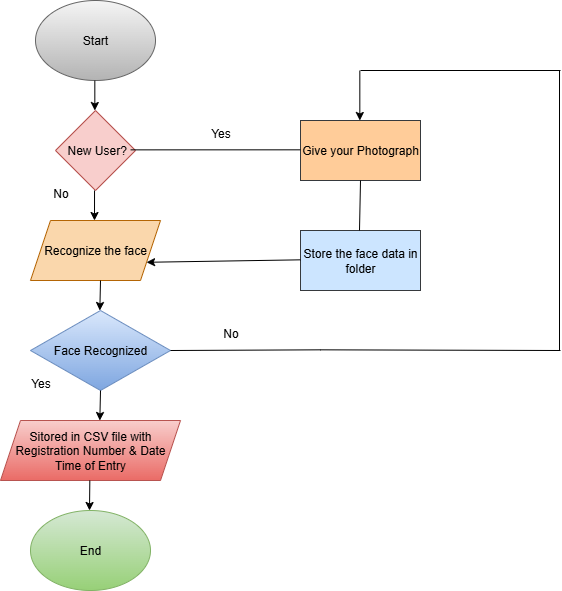

The diagram above was exported from draw.io. Its source (the exported page's mxGraphModel, read from the mxfile embedded in the PNG):
<mxGraphModel dx="1163" dy="631" grid="1" gridSize="10" guides="1" tooltips="1" connect="1" arrows="1" fold="1" page="1" pageScale="1" pageWidth="850" pageHeight="1100" math="0" shadow="0">
  <root>
    <mxCell id="0" />
    <mxCell id="1" parent="0" />
    <mxCell id="sK4C8G9KK7uIbZ40CNrX-2" value="&amp;nbsp;New User?" style="rhombus;whiteSpace=wrap;html=1;fillColor=#f8cecc;strokeColor=#b85450;" vertex="1" parent="1">
      <mxGeometry x="345" y="120" width="80" height="80" as="geometry" />
    </mxCell>
    <mxCell id="sK4C8G9KK7uIbZ40CNrX-3" value="Recognize the face" style="shape=parallelogram;perimeter=parallelogramPerimeter;whiteSpace=wrap;html=1;fixedSize=1;fillColor=#fad7ac;strokeColor=#b46504;" vertex="1" parent="1">
      <mxGeometry x="320" y="230" width="130" height="60" as="geometry" />
    </mxCell>
    <mxCell id="sK4C8G9KK7uIbZ40CNrX-4" value="Face Recognized" style="rhombus;whiteSpace=wrap;html=1;fillColor=#dae8fc;gradientColor=#7ea6e0;strokeColor=#6c8ebf;" vertex="1" parent="1">
      <mxGeometry x="320" y="320" width="140" height="80" as="geometry" />
    </mxCell>
    <mxCell id="sK4C8G9KK7uIbZ40CNrX-5" value="Sitored in CSV file with Registration Number &amp;amp; Date Time of Entry" style="shape=parallelogram;perimeter=parallelogramPerimeter;whiteSpace=wrap;html=1;fixedSize=1;fillColor=#f8cecc;gradientColor=#ea6b66;strokeColor=#b85450;" vertex="1" parent="1">
      <mxGeometry x="290" y="430" width="180" height="60" as="geometry" />
    </mxCell>
    <mxCell id="sK4C8G9KK7uIbZ40CNrX-6" value="End" style="ellipse;whiteSpace=wrap;html=1;fillColor=#d5e8d4;strokeColor=#82b366;gradientColor=#97d077;" vertex="1" parent="1">
      <mxGeometry x="320" y="520" width="120" height="80" as="geometry" />
    </mxCell>
    <mxCell id="sK4C8G9KK7uIbZ40CNrX-7" value="Start" style="ellipse;whiteSpace=wrap;html=1;fillColor=#f5f5f5;gradientColor=#b3b3b3;strokeColor=#666666;" vertex="1" parent="1">
      <mxGeometry x="325" y="10" width="120" height="80" as="geometry" />
    </mxCell>
    <mxCell id="sK4C8G9KK7uIbZ40CNrX-8" value="Give your Photograph" style="rounded=0;whiteSpace=wrap;html=1;fillColor=#ffcc99;strokeColor=#36393d;" vertex="1" parent="1">
      <mxGeometry x="590" y="130" width="120" height="60" as="geometry" />
    </mxCell>
    <mxCell id="sK4C8G9KK7uIbZ40CNrX-9" value="Store the face data in folder" style="rounded=0;whiteSpace=wrap;html=1;fillColor=#cce5ff;strokeColor=#36393d;" vertex="1" parent="1">
      <mxGeometry x="590" y="240" width="120" height="60" as="geometry" />
    </mxCell>
    <mxCell id="sK4C8G9KK7uIbZ40CNrX-17" value="" style="endArrow=classic;html=1;rounded=0;" edge="1" parent="1">
      <mxGeometry width="50" height="50" relative="1" as="geometry">
        <mxPoint x="384.33" y="90" as="sourcePoint" />
        <mxPoint x="384" y="120" as="targetPoint" />
        <Array as="points">
          <mxPoint x="384.33" y="120" />
        </Array>
      </mxGeometry>
    </mxCell>
    <mxCell id="sK4C8G9KK7uIbZ40CNrX-18" value="" style="endArrow=classic;html=1;rounded=0;exitX=0.488;exitY=1;exitDx=0;exitDy=0;exitPerimeter=0;" edge="1" parent="1" source="sK4C8G9KK7uIbZ40CNrX-2">
      <mxGeometry width="50" height="50" relative="1" as="geometry">
        <mxPoint x="384" y="210" as="sourcePoint" />
        <mxPoint x="384" y="230" as="targetPoint" />
      </mxGeometry>
    </mxCell>
    <mxCell id="sK4C8G9KK7uIbZ40CNrX-22" value="" style="endArrow=classic;html=1;rounded=0;" edge="1" parent="1">
      <mxGeometry width="50" height="50" relative="1" as="geometry">
        <mxPoint x="390" y="290" as="sourcePoint" />
        <mxPoint x="389.33000000000004" y="320" as="targetPoint" />
      </mxGeometry>
    </mxCell>
    <mxCell id="sK4C8G9KK7uIbZ40CNrX-26" value="" style="endArrow=classic;html=1;rounded=0;exitX=0.5;exitY=1;exitDx=0;exitDy=0;" edge="1" parent="1" source="sK4C8G9KK7uIbZ40CNrX-4">
      <mxGeometry width="50" height="50" relative="1" as="geometry">
        <mxPoint x="389" y="410" as="sourcePoint" />
        <mxPoint x="389.33000000000004" y="430" as="targetPoint" />
      </mxGeometry>
    </mxCell>
    <mxCell id="sK4C8G9KK7uIbZ40CNrX-28" value="" style="endArrow=classic;html=1;rounded=0;" edge="1" parent="1">
      <mxGeometry width="50" height="50" relative="1" as="geometry">
        <mxPoint x="379.33000000000004" y="490" as="sourcePoint" />
        <mxPoint x="379" y="520" as="targetPoint" />
      </mxGeometry>
    </mxCell>
    <mxCell id="sK4C8G9KK7uIbZ40CNrX-29" value="" style="endArrow=none;html=1;rounded=0;" edge="1" parent="1">
      <mxGeometry width="50" height="50" relative="1" as="geometry">
        <mxPoint x="650" y="190" as="sourcePoint" />
        <mxPoint x="649" y="240" as="targetPoint" />
      </mxGeometry>
    </mxCell>
    <mxCell id="sK4C8G9KK7uIbZ40CNrX-30" value="" style="endArrow=none;html=1;rounded=0;exitX=0.938;exitY=0.492;exitDx=0;exitDy=0;exitPerimeter=0;" edge="1" parent="1" source="sK4C8G9KK7uIbZ40CNrX-2">
      <mxGeometry width="50" height="50" relative="1" as="geometry">
        <mxPoint x="430" y="159.33" as="sourcePoint" />
        <mxPoint x="590" y="159.33" as="targetPoint" />
      </mxGeometry>
    </mxCell>
    <mxCell id="sK4C8G9KK7uIbZ40CNrX-31" value="" style="endArrow=classic;html=1;rounded=0;entryX=1;entryY=0.75;entryDx=0;entryDy=0;" edge="1" parent="1" target="sK4C8G9KK7uIbZ40CNrX-3">
      <mxGeometry width="50" height="50" relative="1" as="geometry">
        <mxPoint x="590" y="269.33000000000004" as="sourcePoint" />
        <mxPoint x="510" y="269.33000000000004" as="targetPoint" />
      </mxGeometry>
    </mxCell>
    <mxCell id="sK4C8G9KK7uIbZ40CNrX-32" value="Yes" style="text;html=1;align=center;verticalAlign=middle;resizable=0;points=[];autosize=1;strokeColor=none;fillColor=none;" vertex="1" parent="1">
      <mxGeometry x="490" y="128" width="40" height="30" as="geometry" />
    </mxCell>
    <mxCell id="sK4C8G9KK7uIbZ40CNrX-33" value="" style="endArrow=classic;html=1;rounded=0;" edge="1" parent="1">
      <mxGeometry width="50" height="50" relative="1" as="geometry">
        <mxPoint x="649.33" y="80" as="sourcePoint" />
        <mxPoint x="649.33" y="130" as="targetPoint" />
      </mxGeometry>
    </mxCell>
    <mxCell id="sK4C8G9KK7uIbZ40CNrX-34" value="" style="endArrow=none;html=1;rounded=0;" edge="1" parent="1">
      <mxGeometry width="50" height="50" relative="1" as="geometry">
        <mxPoint x="650" y="80" as="sourcePoint" />
        <mxPoint x="850" y="80" as="targetPoint" />
      </mxGeometry>
    </mxCell>
    <mxCell id="sK4C8G9KK7uIbZ40CNrX-35" value="" style="endArrow=none;html=1;rounded=0;" edge="1" parent="1">
      <mxGeometry width="50" height="50" relative="1" as="geometry">
        <mxPoint x="849" y="80" as="sourcePoint" />
        <mxPoint x="849" y="360" as="targetPoint" />
      </mxGeometry>
    </mxCell>
    <mxCell id="sK4C8G9KK7uIbZ40CNrX-37" value="" style="endArrow=none;html=1;rounded=0;exitX=1;exitY=0.5;exitDx=0;exitDy=0;" edge="1" parent="1" source="sK4C8G9KK7uIbZ40CNrX-4">
      <mxGeometry width="50" height="50" relative="1" as="geometry">
        <mxPoint x="490" y="359.33" as="sourcePoint" />
        <mxPoint x="850" y="360" as="targetPoint" />
        <Array as="points">
          <mxPoint x="610" y="359.33" />
        </Array>
      </mxGeometry>
    </mxCell>
    <mxCell id="sK4C8G9KK7uIbZ40CNrX-38" value="No" style="text;html=1;align=center;verticalAlign=middle;resizable=0;points=[];autosize=1;strokeColor=none;fillColor=none;" vertex="1" parent="1">
      <mxGeometry x="500" y="328" width="40" height="30" as="geometry" />
    </mxCell>
    <mxCell id="sK4C8G9KK7uIbZ40CNrX-39" value="No" style="text;html=1;align=center;verticalAlign=middle;resizable=0;points=[];autosize=1;strokeColor=none;fillColor=none;" vertex="1" parent="1">
      <mxGeometry x="330" y="188" width="40" height="30" as="geometry" />
    </mxCell>
    <mxCell id="sK4C8G9KK7uIbZ40CNrX-40" value="Yes" style="text;html=1;align=center;verticalAlign=middle;resizable=0;points=[];autosize=1;strokeColor=none;fillColor=none;" vertex="1" parent="1">
      <mxGeometry x="310" y="378" width="40" height="30" as="geometry" />
    </mxCell>
  </root>
</mxGraphModel>